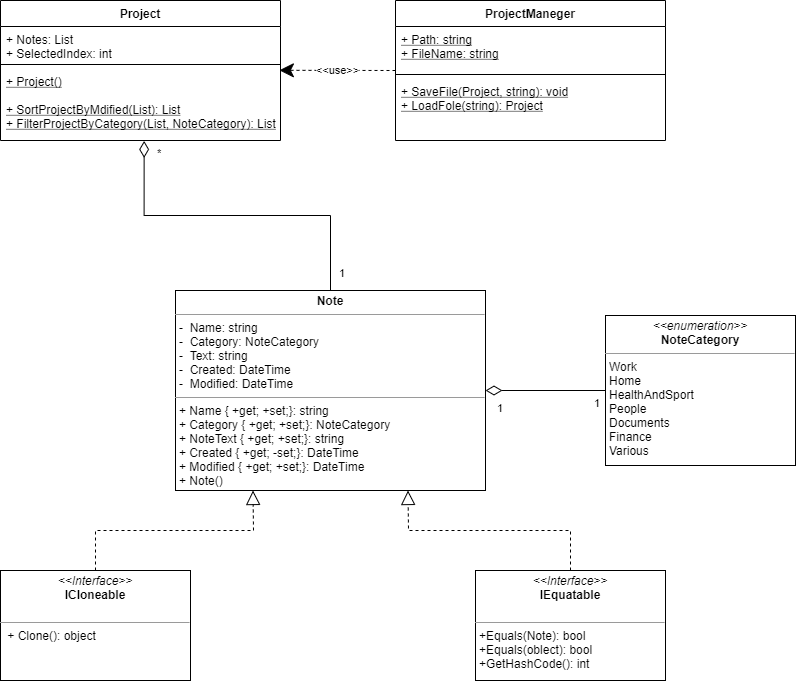

The diagram above was exported from draw.io. Its source (the exported page's mxGraphModel, read from the mxfile embedded in the PNG):
<mxGraphModel dx="1038" dy="575" grid="1" gridSize="10" guides="1" tooltips="1" connect="1" arrows="1" fold="1" page="1" pageScale="1" pageWidth="827" pageHeight="1169" math="0" shadow="0">
  <root>
    <mxCell id="0" />
    <mxCell id="1" parent="0" />
    <mxCell id="5halR_1K-nt4hbEGs724-30" value="&lt;p style=&quot;margin: 0px ; margin-top: 4px ; text-align: center&quot;&gt;&lt;b&gt;Note&lt;/b&gt;&lt;/p&gt;&lt;hr size=&quot;1&quot;&gt;&lt;p style=&quot;margin: 0px ; margin-left: 4px&quot;&gt;-&amp;nbsp; Name: string&lt;/p&gt;&lt;p style=&quot;margin: 0px ; margin-left: 4px&quot;&gt;-&amp;nbsp; Category: NoteCategory&lt;br&gt;&lt;/p&gt;&lt;p style=&quot;margin: 0px ; margin-left: 4px&quot;&gt;-&amp;nbsp; Text: string&lt;br&gt;&lt;/p&gt;&lt;p style=&quot;margin: 0px ; margin-left: 4px&quot;&gt;-&amp;nbsp; Created: DateTime&lt;/p&gt;&lt;p style=&quot;margin: 0px ; margin-left: 4px&quot;&gt;-&amp;nbsp; Modified: DateTime&lt;/p&gt;&lt;hr size=&quot;1&quot;&gt;&lt;p style=&quot;margin: 0px 0px 0px 4px&quot;&gt;+ Name { +get; +set;}: string&lt;/p&gt;&lt;p style=&quot;margin: 0px 0px 0px 4px&quot;&gt;+ Category { +get; +set;}: NoteCategory&lt;/p&gt;&lt;p style=&quot;margin: 0px 0px 0px 4px&quot;&gt;+ NoteText { +get; +set;}: string&lt;/p&gt;&lt;p style=&quot;margin: 0px 0px 0px 4px&quot;&gt;+ Created { +get; -set;}: DateTime&lt;/p&gt;&lt;p style=&quot;margin: 0px 0px 0px 4px&quot;&gt;+ Modified { +get; +set;}: DateTime&lt;/p&gt;&lt;p style=&quot;margin: 0px 0px 0px 4px&quot;&gt;+ Note()&lt;/p&gt;&lt;p style=&quot;margin: 0px 0px 0px 4px&quot;&gt;- Note(string, NoteCategory, string, DateTime, DateTime)&lt;/p&gt;&lt;p style=&quot;margin: 0px 0px 0px 4px&quot;&gt;+Note(DateTime)&lt;/p&gt;&lt;p style=&quot;margin: 0px 0px 0px 4px&quot;&gt;&lt;br&gt;&lt;/p&gt;" style="verticalAlign=top;align=left;overflow=fill;fontSize=12;fontFamily=Helvetica;html=1;" parent="1" vertex="1">
      <mxGeometry x="390" y="320" width="310" height="200" as="geometry" />
    </mxCell>
    <mxCell id="5halR_1K-nt4hbEGs724-48" value="&lt;p style=&quot;margin: 0px ; margin-top: 4px ; text-align: center&quot;&gt;&lt;i&gt;&amp;lt;&amp;lt;enumeration&amp;gt;&amp;gt;&lt;/i&gt;&lt;br&gt;&lt;b&gt;NoteCategory&lt;/b&gt;&lt;/p&gt;&lt;hr size=&quot;1&quot;&gt;&lt;p style=&quot;margin: 0px 0px 0px 4px&quot;&gt;Work&lt;/p&gt;&lt;p style=&quot;margin: 0px 0px 0px 4px&quot;&gt;&lt;span&gt;Home&lt;/span&gt;&lt;/p&gt;&lt;p style=&quot;margin: 0px 0px 0px 4px&quot;&gt;&lt;span&gt;HealthAndSport&lt;/span&gt;&lt;/p&gt;&lt;p style=&quot;margin: 0px 0px 0px 4px&quot;&gt;&lt;span&gt;People&lt;/span&gt;&lt;/p&gt;&lt;p style=&quot;margin: 0px 0px 0px 4px&quot;&gt;&lt;span&gt;Documents&lt;/span&gt;&lt;/p&gt;&lt;p style=&quot;margin: 0px 0px 0px 4px&quot;&gt;&lt;span&gt;Finance&lt;/span&gt;&lt;/p&gt;&lt;p style=&quot;margin: 0px 0px 0px 4px&quot;&gt;&lt;span&gt;Various&lt;/span&gt;&lt;/p&gt;&lt;p style=&quot;margin: 0px ; margin-left: 4px&quot;&gt;&lt;br&gt;&lt;/p&gt;" style="verticalAlign=top;align=left;overflow=fill;fontSize=12;fontFamily=Helvetica;html=1;" parent="1" vertex="1">
      <mxGeometry x="820" y="345" width="190" height="150" as="geometry" />
    </mxCell>
    <mxCell id="5halR_1K-nt4hbEGs724-49" value="&lt;p style=&quot;margin: 0px ; margin-top: 4px ; text-align: center&quot;&gt;&lt;i&gt;&amp;lt;&amp;lt;Interface&amp;gt;&amp;gt;&lt;/i&gt;&lt;br&gt;&lt;b&gt;ICloneable&lt;/b&gt;&lt;/p&gt;&lt;br&gt;&lt;hr size=&quot;1&quot;&gt;&lt;p style=&quot;margin: 0px ; margin-left: 4px&quot;&gt;&amp;nbsp;+ Clone(): object&lt;/p&gt;" style="verticalAlign=top;align=left;overflow=fill;fontSize=12;fontFamily=Helvetica;html=1;" parent="1" vertex="1">
      <mxGeometry x="215" y="600" width="190" height="110" as="geometry" />
    </mxCell>
    <mxCell id="IWWu0L5c2kioOkdxcrLX-3" value="Project" style="swimlane;fontStyle=1;align=center;verticalAlign=top;childLayout=stackLayout;horizontal=1;startSize=26;horizontalStack=0;resizeParent=1;resizeParentMax=0;resizeLast=0;collapsible=1;marginBottom=0;" parent="1" vertex="1">
      <mxGeometry x="215" y="30" width="280" height="140" as="geometry" />
    </mxCell>
    <mxCell id="IWWu0L5c2kioOkdxcrLX-4" value="+ Notes: List&#10;+ SelectedIndex: int" style="text;strokeColor=none;fillColor=none;align=left;verticalAlign=top;spacingLeft=4;spacingRight=4;overflow=hidden;rotatable=0;points=[[0,0.5],[1,0.5]];portConstraint=eastwest;" parent="IWWu0L5c2kioOkdxcrLX-3" vertex="1">
      <mxGeometry y="26" width="280" height="34" as="geometry" />
    </mxCell>
    <mxCell id="IWWu0L5c2kioOkdxcrLX-5" value="" style="line;strokeWidth=1;fillColor=none;align=left;verticalAlign=middle;spacingTop=-1;spacingLeft=3;spacingRight=3;rotatable=0;labelPosition=right;points=[];portConstraint=eastwest;" parent="IWWu0L5c2kioOkdxcrLX-3" vertex="1">
      <mxGeometry y="60" width="280" height="8" as="geometry" />
    </mxCell>
    <mxCell id="IWWu0L5c2kioOkdxcrLX-6" value="+ Project()&#10;&#10;+ SortProjectByMdified(List): List&#10;+ FilterProjectByCategory(List, NoteCategory): List" style="text;strokeColor=none;fillColor=none;align=left;verticalAlign=top;spacingLeft=4;spacingRight=4;overflow=hidden;rotatable=0;points=[[0,0.5],[1,0.5]];portConstraint=eastwest;fontStyle=4" parent="IWWu0L5c2kioOkdxcrLX-3" vertex="1">
      <mxGeometry y="68" width="280" height="72" as="geometry" />
    </mxCell>
    <mxCell id="IWWu0L5c2kioOkdxcrLX-7" value="ProjectManeger" style="swimlane;fontStyle=1;align=center;verticalAlign=top;childLayout=stackLayout;horizontal=1;startSize=26;horizontalStack=0;resizeParent=1;resizeParentMax=0;resizeLast=0;collapsible=1;marginBottom=0;" parent="1" vertex="1">
      <mxGeometry x="610" y="30" width="270" height="140" as="geometry" />
    </mxCell>
    <mxCell id="IWWu0L5c2kioOkdxcrLX-8" value="+ Path: string&#10;+ FileName: string" style="text;strokeColor=none;fillColor=none;align=left;verticalAlign=top;spacingLeft=4;spacingRight=4;overflow=hidden;rotatable=0;points=[[0,0.5],[1,0.5]];portConstraint=eastwest;fontStyle=4" parent="IWWu0L5c2kioOkdxcrLX-7" vertex="1">
      <mxGeometry y="26" width="270" height="44" as="geometry" />
    </mxCell>
    <mxCell id="IWWu0L5c2kioOkdxcrLX-9" value="" style="line;strokeWidth=1;fillColor=none;align=left;verticalAlign=middle;spacingTop=-1;spacingLeft=3;spacingRight=3;rotatable=0;labelPosition=right;points=[];portConstraint=eastwest;" parent="IWWu0L5c2kioOkdxcrLX-7" vertex="1">
      <mxGeometry y="70" width="270" height="8" as="geometry" />
    </mxCell>
    <mxCell id="IWWu0L5c2kioOkdxcrLX-10" value="+ SaveFile(Project, string): void&#10;+ LoadFole(string): Project" style="text;strokeColor=none;fillColor=none;align=left;verticalAlign=top;spacingLeft=4;spacingRight=4;overflow=hidden;rotatable=0;points=[[0,0.5],[1,0.5]];portConstraint=eastwest;fontStyle=4" parent="IWWu0L5c2kioOkdxcrLX-7" vertex="1">
      <mxGeometry y="78" width="270" height="62" as="geometry" />
    </mxCell>
    <mxCell id="hmTG6pEHa0AOLIqJvM90-1" value="&lt;p style=&quot;margin: 0px ; margin-top: 4px ; text-align: center&quot;&gt;&lt;i&gt;&amp;lt;&amp;lt;Interface&amp;gt;&amp;gt;&lt;/i&gt;&lt;br&gt;&lt;b&gt;IEquatable&lt;/b&gt;&lt;/p&gt;&lt;br&gt;&lt;hr size=&quot;1&quot;&gt;&lt;p style=&quot;margin: 0px 0px 0px 4px&quot;&gt;+Equals(Note): bool&lt;/p&gt;&lt;p style=&quot;margin: 0px 0px 0px 4px&quot;&gt;+Equals(oblect): bool&lt;/p&gt;&lt;p style=&quot;margin: 0px 0px 0px 4px&quot;&gt;+GetHashCode(): int&lt;/p&gt;" style="verticalAlign=top;align=left;overflow=fill;fontSize=12;fontFamily=Helvetica;html=1;" parent="1" vertex="1">
      <mxGeometry x="690" y="600" width="190" height="110" as="geometry" />
    </mxCell>
    <mxCell id="hmTG6pEHa0AOLIqJvM90-2" value="" style="endArrow=none;html=1;endSize=12;startArrow=diamondThin;startSize=14;startFill=0;edgeStyle=orthogonalEdgeStyle;exitX=1;exitY=0.5;exitDx=0;exitDy=0;entryX=0;entryY=0.5;entryDx=0;entryDy=0;endFill=0;" parent="1" source="5halR_1K-nt4hbEGs724-30" target="5halR_1K-nt4hbEGs724-48" edge="1">
      <mxGeometry relative="1" as="geometry">
        <mxPoint x="365" y="680" as="sourcePoint" />
        <mxPoint x="365" y="520" as="targetPoint" />
      </mxGeometry>
    </mxCell>
    <mxCell id="hmTG6pEHa0AOLIqJvM90-3" value="1" style="edgeLabel;resizable=0;html=1;align=left;verticalAlign=top;" parent="hmTG6pEHa0AOLIqJvM90-2" connectable="0" vertex="1">
      <mxGeometry x="-1" relative="1" as="geometry">
        <mxPoint x="10" y="5" as="offset" />
      </mxGeometry>
    </mxCell>
    <mxCell id="hmTG6pEHa0AOLIqJvM90-4" value="1" style="edgeLabel;resizable=0;html=1;align=right;verticalAlign=top;" parent="hmTG6pEHa0AOLIqJvM90-2" connectable="0" vertex="1">
      <mxGeometry x="1" relative="1" as="geometry">
        <mxPoint x="-5" as="offset" />
      </mxGeometry>
    </mxCell>
    <mxCell id="lzep93sbGLOsrc3jlx4z-3" value="" style="endArrow=none;html=1;endSize=12;startArrow=diamondThin;startSize=14;startFill=0;edgeStyle=orthogonalEdgeStyle;strokeWidth=1;entryX=0.5;entryY=0;entryDx=0;entryDy=0;exitX=0.513;exitY=1.006;exitDx=0;exitDy=0;exitPerimeter=0;endFill=0;rounded=0;" edge="1" parent="1" source="IWWu0L5c2kioOkdxcrLX-6" target="5halR_1K-nt4hbEGs724-30">
      <mxGeometry relative="1" as="geometry">
        <mxPoint x="370" y="220" as="sourcePoint" />
        <mxPoint x="830" y="320" as="targetPoint" />
      </mxGeometry>
    </mxCell>
    <mxCell id="lzep93sbGLOsrc3jlx4z-4" value="*" style="edgeLabel;resizable=0;html=1;align=left;verticalAlign=top;" connectable="0" vertex="1" parent="lzep93sbGLOsrc3jlx4z-3">
      <mxGeometry x="-1" relative="1" as="geometry">
        <mxPoint x="11" as="offset" />
      </mxGeometry>
    </mxCell>
    <mxCell id="lzep93sbGLOsrc3jlx4z-5" value="1" style="edgeLabel;resizable=0;html=1;align=right;verticalAlign=top;" connectable="0" vertex="1" parent="lzep93sbGLOsrc3jlx4z-3">
      <mxGeometry x="1" relative="1" as="geometry">
        <mxPoint x="15" y="-30" as="offset" />
      </mxGeometry>
    </mxCell>
    <mxCell id="lzep93sbGLOsrc3jlx4z-6" value="&amp;lt;&amp;lt;use&amp;gt;&amp;gt;" style="endArrow=classic;endSize=12;dashed=1;html=1;strokeWidth=1;exitX=0;exitY=0.5;exitDx=0;exitDy=0;entryX=0.996;entryY=0.025;entryDx=0;entryDy=0;entryPerimeter=0;endFill=1;" edge="1" parent="1" source="IWWu0L5c2kioOkdxcrLX-7" target="IWWu0L5c2kioOkdxcrLX-6">
      <mxGeometry width="160" relative="1" as="geometry">
        <mxPoint x="480" y="210" as="sourcePoint" />
        <mxPoint x="640" y="210" as="targetPoint" />
      </mxGeometry>
    </mxCell>
    <mxCell id="lzep93sbGLOsrc3jlx4z-7" value="" style="endArrow=block;dashed=1;endFill=0;endSize=12;html=1;strokeWidth=1;exitX=0.5;exitY=0;exitDx=0;exitDy=0;entryX=0.25;entryY=1;entryDx=0;entryDy=0;rounded=0;" edge="1" parent="1" source="5halR_1K-nt4hbEGs724-49" target="5halR_1K-nt4hbEGs724-30">
      <mxGeometry width="160" relative="1" as="geometry">
        <mxPoint x="480" y="510" as="sourcePoint" />
        <mxPoint x="640" y="510" as="targetPoint" />
        <Array as="points">
          <mxPoint x="310" y="560" />
          <mxPoint x="430" y="560" />
          <mxPoint x="468" y="560" />
        </Array>
      </mxGeometry>
    </mxCell>
    <mxCell id="lzep93sbGLOsrc3jlx4z-9" value="" style="endArrow=block;dashed=1;endFill=0;endSize=12;html=1;strokeWidth=1;exitX=0.5;exitY=0;exitDx=0;exitDy=0;rounded=0;entryX=0.75;entryY=1;entryDx=0;entryDy=0;" edge="1" parent="1" source="hmTG6pEHa0AOLIqJvM90-1" target="5halR_1K-nt4hbEGs724-30">
      <mxGeometry width="160" relative="1" as="geometry">
        <mxPoint x="330" y="619.9999999999999" as="sourcePoint" />
        <mxPoint x="623" y="530" as="targetPoint" />
        <Array as="points">
          <mxPoint x="785" y="560" />
          <mxPoint x="623" y="560" />
        </Array>
      </mxGeometry>
    </mxCell>
  </root>
</mxGraphModel>